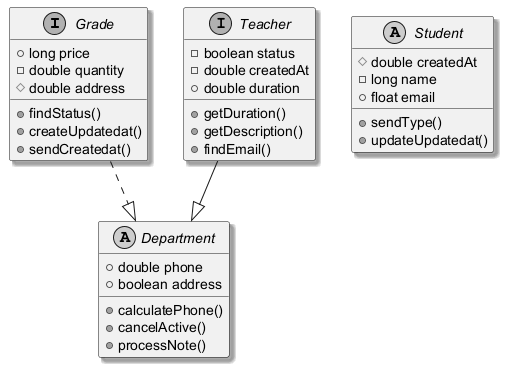

The diagram above was rendered by PlantUML. Its source (embedded in the PNG):
@startuml
skinparam monochrome true
skinparam shadowing true
interface Grade {
  +long price
  -double quantity
  #double address
  +findStatus()
  +createUpdatedat()
  +sendCreatedat()
}
abstract class Student {
  #double createdAt
  -long name
  +float email
  +sendType()
  +updateUpdatedat()
}
abstract class Department {
  +double phone
  +boolean address
  +calculatePhone()
  +cancelActive()
  +processNote()
}
interface Teacher {
  -boolean status
  -double createdAt
  +double duration
  +getDuration()
  +getDescription()
  +findEmail()
}
Grade ..|> Department
Teacher --|> Department
@enduml